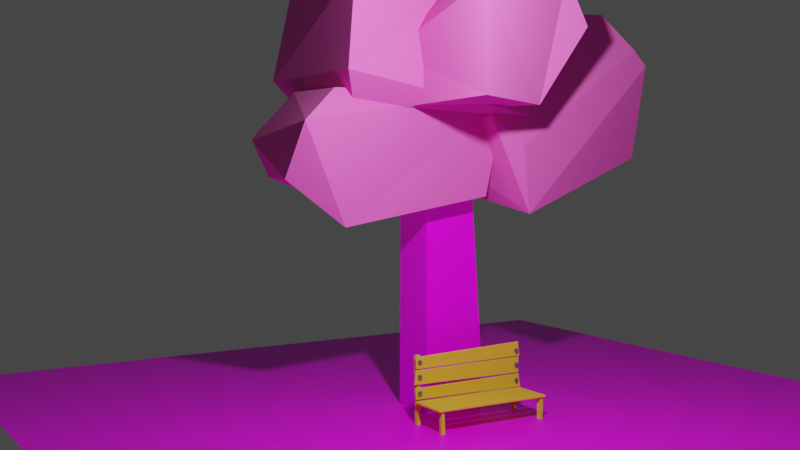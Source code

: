 # Source: tree_bench.blend  (saved by Blender 2.93.21; exported with 4.5.12 LTS)
import bpy
from mathutils import Matrix  # noqa: F401  (used for matrix-valued properties, if any)

bpy.ops.wm.read_factory_settings(use_empty=True)
scene = bpy.context.scene
scene.name = 'Scene'

# ---- collections
col_other = bpy.data.collections.new('other'); scene.collection.children.link(col_other)
col_tree = bpy.data.collections.new('tree'); scene.collection.children.link(col_tree)
col_floor = bpy.data.collections.new('floor'); scene.collection.children.link(col_floor)
col_bench = bpy.data.collections.new('bench'); scene.collection.children.link(col_bench)

# ---- images (referenced by path relative to the original .blend; pixels are not part of the script)
import os
ASSET_DIR = os.environ.get("B2B_ASSET_DIR", "")  # directory of the original .blend (textures are referenced by path, not embedded)
HERE = os.path.dirname(os.path.abspath(__file__))  # packed textures are extracted next to this script under _unpacked/

def load_image(name, relpath, width, height, colorspace="sRGB"):
    """Load a texture the original file referenced (path relative to the .blend, or extracted next to this script)."""
    p = next((c for c in (os.path.join(HERE, relpath), os.path.join(ASSET_DIR, relpath)) if relpath and os.path.exists(c)), "")
    if p:
        img = bpy.data.images.load(p, check_existing=True)
        img.name = name
    else:  # same state as the original file: an image datablock whose file is absent (Cycles renders it pink)
        img = bpy.data.images.new(name, width, height)
        img.source = "FILE"
        img.filepath = "//" + (relpath or name)
    img.colorspace_settings.name = colorspace
    return img
img_wood_base_color = load_image('wood Base Color', 'wood Base Color.png', 1024, 1024, 'sRGB')
img_grass_base_color = load_image('grass Base Color', 'grass Base Color.png', 1024, 1024, 'sRGB')

# ---- materials (node trees are filled in below, after node groups)
mat_leafs = bpy.data.materials.new('leafs')
mat_wood = bpy.data.materials.new('wood')
mat_wood.alpha_threshold = 0.0
mat_wood.line_color = (0.0, 0.0, 0.0, 1.0)
mat_grass = bpy.data.materials.new('grass')
mat_grass.use_preview_world = True
mat_light_wood = bpy.data.materials.new('light wood')
mat_metal = bpy.data.materials.new('metal')

# ---- material node trees
mat_leafs.use_nodes = True; mat_leafs.node_tree.nodes.clear()
_N = mat_leafs.node_tree.nodes; _L = mat_leafs.node_tree.links
n0 = _N.new('ShaderNodeBsdfPrincipled'); n0.name = 'Principled BSDF'; n0.location = (10, 300)
n0.distribution = 'GGX'
n0.subsurface_method = 'BURLEY'
n0.inputs[0].default_value = (0.8, 0.1105, 0.4926, 1.0)
n0.inputs[2].default_value = 1.0
n0.inputs[3].default_value = 1.45
n0.inputs[27].default_value = (0.0, 0.0, 0.0, 1.0)
n0.inputs[28].default_value = 1.0
n1 = _N.new('ShaderNodeOutputMaterial'); n1.name = 'Material Output'; n1.location = (300, 300)
_L.new(n0.outputs[0], n1.inputs[0])
n1.is_active_output = True
mat_wood.use_nodes = True; mat_wood.node_tree.nodes.clear()
_N = mat_wood.node_tree.nodes; _L = mat_wood.node_tree.links
n0 = _N.new('ShaderNodeOutputMaterial'); n0.name = 'Material Output'; n0.location = (300, 300)
n1 = _N.new('ShaderNodeBsdfPrincipled'); n1.name = 'Principled BSDF'; n1.location = (10, 300)
n1.distribution = 'GGX'
n1.subsurface_method = 'BURLEY'
n1.inputs[2].default_value = 0.4
n1.inputs[3].default_value = 1.45
n1.inputs[27].default_value = (0.0, 0.0, 0.0, 1.0)
n1.inputs[28].default_value = 1.0
n2 = _N.new('ShaderNodeTexImage'); n2.name = 'Image Texture'; n2.location = (-280, 280)
n2.image = img_wood_base_color
_L.new(n1.outputs[0], n0.inputs[0])
_L.new(n2.outputs[0], n1.inputs[0])
n0.is_active_output = True
mat_grass.use_nodes = True; mat_grass.node_tree.nodes.clear()
_N = mat_grass.node_tree.nodes; _L = mat_grass.node_tree.links
n0 = _N.new('ShaderNodeBsdfPrincipled'); n0.name = 'Principled BSDF'; n0.location = (10, 300)
n0.distribution = 'GGX'
n0.subsurface_method = 'BURLEY'
n0.inputs[3].default_value = 1.45
n0.inputs[27].default_value = (0.0, 0.0, 0.0, 1.0)
n0.inputs[28].default_value = 1.0
n1 = _N.new('ShaderNodeOutputMaterial'); n1.name = 'Material Output'; n1.location = (300, 300)
n2 = _N.new('ShaderNodeTexImage'); n2.name = 'Image Texture'; n2.location = (-280, 280)
n2.image = img_grass_base_color
_L.new(n0.outputs[0], n1.inputs[0])
_L.new(n2.outputs[0], n0.inputs[0])
n1.is_active_output = True
mat_light_wood.use_nodes = True; mat_light_wood.node_tree.nodes.clear()
_N = mat_light_wood.node_tree.nodes; _L = mat_light_wood.node_tree.links
n0 = _N.new('ShaderNodeBsdfPrincipled'); n0.name = 'Principled BSDF'; n0.location = (10, 300)
n0.distribution = 'GGX'
n0.subsurface_method = 'BURLEY'
n0.inputs[0].default_value = (0.8, 0.4783, 0.03219, 1.0)
n0.inputs[2].default_value = 1.0
n0.inputs[3].default_value = 1.45
n0.inputs[27].default_value = (0.0, 0.0, 0.0, 1.0)
n0.inputs[28].default_value = 1.0
n1 = _N.new('ShaderNodeOutputMaterial'); n1.name = 'Material Output'; n1.location = (300, 300)
_L.new(n0.outputs[0], n1.inputs[0])
n1.is_active_output = True
mat_metal.use_nodes = True; mat_metal.node_tree.nodes.clear()
_N = mat_metal.node_tree.nodes; _L = mat_metal.node_tree.links
n0 = _N.new('ShaderNodeBsdfPrincipled'); n0.name = 'Principled BSDF'; n0.location = (10, 300)
n0.distribution = 'GGX'
n0.subsurface_method = 'BURLEY'
n0.inputs[0].default_value = (0.42, 0.42, 0.42, 1.0)
n0.inputs[1].default_value = 1.0
n0.inputs[3].default_value = 1.45
n0.inputs[27].default_value = (0.0, 0.0, 0.0, 1.0)
n0.inputs[28].default_value = 1.0
n1 = _N.new('ShaderNodeOutputMaterial'); n1.name = 'Material Output'; n1.location = (300, 300)
_L.new(n0.outputs[0], n1.inputs[0])
n1.is_active_output = True

# ---- world
world_world = bpy.data.worlds.new('World'); scene.world = world_world
world_world.use_nodes = True; world_world.node_tree.nodes.clear()
_N = world_world.node_tree.nodes; _L = world_world.node_tree.links
n0 = _N.new('ShaderNodeOutputWorld'); n0.name = 'World Output'; n0.location = (300, 300)
n1 = _N.new('ShaderNodeBackground'); n1.name = 'Background'; n1.location = (10, 300)
n1.inputs[0].default_value = (0.05088, 0.05088, 0.05088, 1.0)
_L.new(n1.outputs[0], n0.inputs[0])
n0.is_active_output = True
world_world.color = (0.05088, 0.05088, 0.05088)
world_world.use_sun_shadow = False
world_world.sun_shadow_jitter_overblur = 0.0

# ---- cameras
cam_camera = bpy.data.cameras.new('Camera')
cam_camera.clip_end = 100.0
cam_camera.ortho_scale = 7.314

# ---- lights
light_light = bpy.data.lights.new('Light', 'POINT')
light_light.transmission_factor = 0.0
light_light.energy = 861.2
light_light.shadow_soft_size = 0.1
light_light.shadow_maximum_resolution = 0.006
light_light.use_absolute_resolution = True

# ---- meshes
me_cube_001 = bpy.data.meshes.new('Cube.001')
me_cube_001.from_pydata([(-0.8094, -1.229, -0.6499), (-1.146, -1.146, 0.5176), (-0.7781, -1.229, -0.6499), (-1.119, 0.6645, -1.296), (-1.004, -0.5365, 1.146), (-1.146, -0.9562, 0.7126), (-1.017, 1.146, -0.07263), (-0.8719, 0.4463, 1.146), (-1.029, 1.146, -0.1329), (-1.146, 0.7679, -0.4706), (0.6402, -0.5667, 1.146), (1.041, -1.146, 0.5588), (1.146, -1.146, 0.4021), (0.9544, 1.146, 0.6412), (0.6217, 0.7708, 1.146), (1.146, 1.146, 0.3547), (1.146, -1.146, -0.3726), (1.053, -1.146, -0.7945), (0.9158, -0.2815, -1.146), (1.146, 1.146, 0.3335), (1.024, 1.146, -0.2187), (0.7969, 0.6976, -0.9983)], [], [(21, 3, 9, 8, 20), (13, 6, 7, 14), (0, 1, 5, 9, 3), (14, 7, 4, 10), (10, 4, 5, 1, 11), (19, 15, 12, 16), (16, 12, 11, 1, 0, 2, 17), (8, 6, 13, 15, 19, 20), (3, 21, 18, 2, 0), (2, 18, 17), (9, 5, 6, 8), (6, 5, 4, 7), (13, 14, 10, 11), (13, 11, 12, 15), (20, 19, 16, 17), (20, 17, 18, 21)])
_uv = me_cube_001.uv_layers.new(name='UVMap')
_uv.uv.foreach_set('vector', [0.06648, 0.05584, 0.3449, 0.01099, 0.348, 0.1307, 0.3265, 0.1785, 0.02846, 0.1678, 0.03899, 0.2929, 0.3248, 0.1872, 0.313, 0.3677, 0.09218, 0.3677, 0.6963, 0.3109, 0.5372, 0.3576, 0.5013, 0.3411, 0.5789, 0.04652, 0.6963, 0.02009, 0.7183, 0.2444, 0.7696, 0.02766, 0.9131, 0.01099, 0.9131, 0.2507, 0.2965, 0.462, 0.2965, 0.7015, 0.2312, 0.7233, 0.2019, 0.7238, 0.2081, 0.4052, 0.5887, 0.3815, 0.5917, 0.3815, 0.5978, 0.7149, 0.4864, 0.7157, 0.07243, 0.3897, 0.1853, 0.3899, 0.2081, 0.4052, 0.2019, 0.7238, 0.03146, 0.6748, 0.03146, 0.6702, 0.01099, 0.4032, 0.3265, 0.1785, 0.3248, 0.1872, 0.03899, 0.2929, 0.011, 0.2514, 0.01099, 0.2483, 0.02846, 0.1678, 0.7148, 0.3796, 0.9886, 0.4266, 0.989, 0.5589, 0.7221, 0.6748, 0.7176, 0.6742, 0.7221, 0.6748, 0.989, 0.5589, 0.989, 0.6956, 0.5789, 0.04652, 0.5013, 0.3411, 0.5043, 0.01393, 0.5127, 0.01099, 0.5043, 0.01393, 0.5013, 0.3411, 0.4197, 0.3046, 0.37, 0.1695, 0.6283, 0.3796, 0.6929, 0.4309, 0.6929, 0.6256, 0.6178, 0.7138, 0.6283, 0.3796, 0.6178, 0.7138, 0.5978, 0.7149, 0.5917, 0.3815, 0.5064, 0.381, 0.5887, 0.3815, 0.4864, 0.7157, 0.4235, 0.7153, 0.5064, 0.381, 0.4235, 0.7153, 0.37, 0.5888, 0.3888, 0.4452])
me_cube_001.materials.append(mat_leafs)
me_cube_001.use_remesh_fix_poles = True
me_cube_001.use_remesh_preserve_attributes = False
me_cube_001.update()
me_cube_002 = bpy.data.meshes.new('Cube.002')
me_cube_002.from_pydata([(-0.6941, -1.105, -0.5106), (-0.7605, -1.364, 0.7605), (0.7939, -1.084, -0.6123), (0.7605, -1.364, -0.1108), (-0.5017, -1.364, 0.7605), (-0.7605, 0.9698, 0.7605), (-0.9012, 1.399, 0.3964), (0.7594, 1.328, 0.1868), (-0.6849, 0.8109, -0.8076), (-0.4672, 1.453, -0.2549), (0.6244, 1.166, -0.2652), (0.5926, 0.03366, -0.707), (0.7566, -1.04, 0.5022), (0.4502, -0.934, 0.9134), (0.7596, 1.261, 0.2757), (0.4318, 0.9096, 0.7605)], [], [(8, 11, 2, 0), (2, 3, 4, 1, 0), (15, 5, 1, 4, 13), (9, 6, 7, 10), (11, 8, 9, 10), (0, 1, 5, 6, 9, 8), (7, 6, 5, 15, 14), (15, 13, 12, 14), (10, 7, 14, 12, 3, 2, 11), (3, 12, 13, 4)])
_uv = me_cube_002.uv_layers.new(name='UVMap')
_uv.uv.foreach_set('vector', [0.125, 0.5124, 0.375, 0.6259, 0.375, 0.75, 0.125, 0.75, 0.375, 0.75, 0.4818, 0.75, 0.625, 0.9575, 0.625, 1.0, 0.375, 1.0, 0.679, 0.5417, 0.875, 0.5362, 0.875, 0.75, 0.8325, 0.75, 0.6752, 0.7252, 0.3804, 0.25, 0.546, 0.25, 0.5306, 0.5, 0.4298, 0.5, 0.375, 0.6259, 0.125, 0.5124, 0.3804, 0.25, 0.4298, 0.5, 0.375, 0.0, 0.625, 0.0, 0.625, 0.2138, 0.546, 0.25, 0.3804, 0.25, 0.375, 0.2376, 0.5306, 0.5, 0.546, 0.25, 0.625, 0.2138, 0.625, 0.472, 0.5453, 0.5067, 0.679, 0.5417, 0.6752, 0.7252, 0.5636, 0.7313, 0.5453, 0.5067, 0.4298, 0.5, 0.5306, 0.5, 0.5453, 0.5067, 0.5636, 0.7313, 0.4818, 0.75, 0.375, 0.75, 0.375, 0.6259, 0.4818, 0.75, 0.5636, 0.7313, 0.6752, 0.7252, 0.8325, 0.75])
me_cube_002.materials.append(mat_leafs)
me_cube_002.use_remesh_fix_poles = True
me_cube_002.use_remesh_preserve_attributes = False
me_cube_002.update()
me_cube_003 = bpy.data.meshes.new('Cube.003')
me_cube_003.from_pydata([(-0.7889, -0.5216, 0.733), (-0.8281, 0.5775, -0.5887), (1.018, -0.8389, 0.5482), (0.6556, 0.774, -0.6736), (-0.7882, 0.4914, 0.9401), (-1.07, 0.7591, 0.5742), (0.803, 0.803, -0.01722), (0.6483, 0.2563, 0.6933), (-0.5365, -0.3411, -0.673), (-0.803, -0.803, 0.1887), (0.5971, -0.5375, -0.6509), (0.803, -0.803, -0.2618)], [], [(11, 2, 0, 9), (7, 4, 0, 2), (1, 5, 6, 3), (9, 0, 4, 5, 1, 8), (3, 6, 7, 2, 11, 10), (6, 5, 4, 7), (1, 3, 10, 8), (10, 11, 9, 8)])
_uv = me_cube_003.uv_layers.new(name='UVMap')
_uv.uv.foreach_set('vector', [0.4592, 0.75, 0.625, 0.75, 0.625, 1.0, 0.5294, 1.0, 0.625, 0.5844, 0.875, 0.5398, 0.875, 0.75, 0.625, 0.75, 0.375, 0.25, 0.5648, 0.25, 0.4973, 0.5, 0.375, 0.5, 0.5294, 0.0, 0.625, 0.0, 0.625, 0.2102, 0.5648, 0.25, 0.375, 0.25, 0.375, 0.07019, 0.375, 0.5, 0.4973, 0.5, 0.625, 0.5844, 0.625, 0.75, 0.4592, 0.75, 0.375, 0.7117, 0.4973, 0.5, 0.5648, 0.25, 0.625, 0.2102, 0.625, 0.5844, 0.125, 0.5, 0.375, 0.5, 0.375, 0.7117, 0.125, 0.6798, 0.375, 0.7117, 0.4592, 0.75, 0.5294, 0.0, 0.125, 0.6798])
me_cube_003.materials.append(mat_leafs)
me_cube_003.use_remesh_fix_poles = True
me_cube_003.use_remesh_preserve_attributes = False
me_cube_003.update()
me_cube_004 = bpy.data.meshes.new('Cube.004')
me_cube_004.from_pydata([(-1.18, -1.403, 1.079), (-0.8415, 1.075, -1.041), (1.185, -0.8863, 0.9316), (0.9872, 0.7841, -1.157), (-1.376, 1.32, 0.3666), (-1.183, 1.313, -0.6841), (1.319, 1.095, -0.6833), (0.6941, 1.03, 0.7091), (-1.166, -1.116, -1.166), (-1.166, -1.166, -0.8162), (1.166, -0.9532, -1.166), (1.166, -1.166, 0.3434)], [], [(11, 2, 0, 9), (7, 4, 0, 2), (1, 5, 6, 3), (9, 0, 4, 5, 1, 8), (3, 6, 7, 2, 11, 10), (6, 5, 4, 7), (1, 3, 10, 8), (10, 11, 9, 8)])
_uv = me_cube_004.uv_layers.new(name='UVMap')
_uv.uv.foreach_set('vector', [0.5368, 0.75, 0.625, 0.75, 0.625, 1.0, 0.4125, 1.0, 0.625, 0.5218, 0.875, 0.5189, 0.875, 0.75, 0.625, 0.75, 0.375, 0.25, 0.4336, 0.25, 0.4048, 0.5, 0.375, 0.5, 0.4125, 0.0, 0.625, 0.0, 0.625, 0.2311, 0.4336, 0.25, 0.375, 0.25, 0.375, 0.005271, 0.375, 0.5, 0.4048, 0.5, 0.625, 0.5218, 0.625, 0.75, 0.5368, 0.75, 0.375, 0.7272, 0.4048, 0.5, 0.4336, 0.25, 0.625, 0.2311, 0.625, 0.5218, 0.125, 0.5, 0.375, 0.5, 0.375, 0.7272, 0.125, 0.7447, 0.375, 0.7272, 0.5368, 0.75, 0.4125, 0.0, 0.125, 0.7447])
me_cube_004.materials.append(mat_leafs)
me_cube_004.use_remesh_fix_poles = True
me_cube_004.use_remesh_preserve_attributes = False
me_cube_004.update()
me_cube_005 = bpy.data.meshes.new('Cube.005')
me_cube_005.from_pydata([(-0.5193, -0.7137, -0.37), (-0.4425, -0.8878, 0.5692), (-0.5193, 0.4547, -0.37), (0.3851, -0.6162, 0.3802), (0.4633, 0.5712, -0.5086), (-0.3864, -0.02364, 0.4422), (-0.5842, 0.5842, -0.3016), (0.5842, 0.5842, 0.08167), (0.468, 0.3551, 0.5574), (0.5842, -0.3396, -0.5842), (0.47, -0.6012, -0.2343), (-0.03048, -0.5842, -0.5842)], [], [(11, 9, 10), (10, 3, 1, 0, 11), (8, 5, 1, 3), (2, 6, 7, 4), (0, 1, 5, 6, 2), (7, 6, 5, 8), (2, 4, 9, 11, 0), (4, 7, 8, 3, 10, 9)])
_uv = me_cube_005.uv_layers.new(name='UVMap')
_uv.uv.foreach_set('vector', [0.2435, 0.75, 0.375, 0.6977, 0.4725, 0.75, 0.4725, 0.75, 0.625, 0.75, 0.625, 1.0, 0.375, 1.0, 0.375, 0.8815, 0.625, 0.5532, 0.875, 0.5938, 0.875, 0.75, 0.625, 0.75, 0.375, 0.25, 0.4355, 0.25, 0.5175, 0.5, 0.375, 0.5, 0.375, 0.0, 0.625, 0.0, 0.625, 0.1562, 0.4355, 0.25, 0.375, 0.25, 0.5175, 0.5, 0.4355, 0.25, 0.625, 0.1562, 0.625, 0.5532, 0.125, 0.5, 0.375, 0.5, 0.375, 0.6977, 0.2435, 0.75, 0.125, 0.75, 0.375, 0.5, 0.5175, 0.5, 0.625, 0.5532, 0.625, 0.75, 0.4725, 0.75, 0.375, 0.6977])
me_cube_005.materials.append(mat_leafs)
me_cube_005.use_remesh_fix_poles = True
me_cube_005.use_remesh_preserve_attributes = False
me_cube_005.update()
me_cube = bpy.data.meshes.new('Cube')
me_cube.from_pydata([(0.3944, -0.3944, 3.388), (0.3944, -0.3944, -0.004397), (-0.3944, 0.3944, 3.388), (-0.3944, 0.3944, -0.004397), (-0.3944, -0.3944, -0.004397), (0.2805, 0.3944, -0.004397), (0.3944, 0.189, 3.388), (0.2182, 0.3944, 3.388), (0.3944, 0.2616, -0.004397), (-0.3944, -0.3944, 0.7524), (-0.1014, -0.3944, 3.388), (-0.3944, -0.2286, 3.388)], [], [(8, 6, 0, 1), (6, 8, 5, 7), (11, 9, 10), (3, 5, 8, 1, 4), (3, 2, 7, 5), (7, 2, 11, 10, 0, 6), (1, 0, 10, 9, 4), (4, 9, 11, 2, 3)])
_uv = me_cube.uv_layers.new(name='UVMap')
_uv.uv.foreach_set('vector', [0.371, 0.01111, 0.3542, 0.7952, 0.2194, 0.7952, 0.2194, 0.01111, 0.3542, 0.7952, 0.371, 0.01111, 0.4017, 0.01111, 0.4017, 0.7952, 0.01111, 0.7959, 0.02, 0.1859, 0.08635, 0.7952, 0.8066, 0.01111, 0.9626, 0.01111, 0.9889, 0.04179, 0.9889, 0.1934, 0.8066, 0.1934, 0.7844, 0.01111, 0.7844, 0.7952, 0.6428, 0.7952, 0.6284, 0.01111, 0.8066, 0.3572, 0.8066, 0.2156, 0.9506, 0.2156, 0.9889, 0.2833, 0.9889, 0.3979, 0.8541, 0.3979, 0.196, 0.01218, 0.1971, 0.7959, 0.08635, 0.7952, 0.02, 0.1859, 0.01975, 0.01111, 0.4239, 0.7952, 0.4239, 0.6202, 0.4622, 0.01111, 0.6062, 0.01111, 0.6062, 0.7952])
me_cube.materials.append(mat_wood)
me_cube.use_remesh_preserve_volume = False
me_cube.use_remesh_preserve_attributes = False
me_cube.use_mirror_vertex_groups = False
me_cube.update()
me_plane = bpy.data.meshes.new('Plane')
me_plane.from_pydata([(-5.0, -5.0, 0.0), (5.0, -5.0, 0.0), (-5.0, 5.0, 0.0), (5.0, 5.0, 0.0)], [], [(0, 1, 3, 2)])
_uv = me_plane.uv_layers.new(name='UVMap')
_uv.uv.foreach_set('vector', [0.9941, 0.9941, 0.005929, 0.9941, 0.005929, 0.005929, 0.9941, 0.005929])
me_plane.materials.append(mat_grass)
me_plane.use_remesh_fix_poles = True
me_plane.use_remesh_preserve_attributes = False
me_plane.update()
me_cube_012 = bpy.data.meshes.new('Cube.012')
me_cube_012.from_pydata([(-0.002702, -0.741, 0.09829), (-0.008686, -0.7351, 0.0923), (-0.008729, -0.7556, -0.08159), (-0.01471, -0.7497, -0.07561), (-0.02266, 0.7445, 0.04604), (-0.01668, 0.7504, 0.05202), (-0.01329, 0.7446, -0.09134), (-0.01928, 0.7386, -0.08535), (0.02074, -0.7366, 0.0938), (0.01625, -0.741, 0.09829), (0.01023, -0.7556, -0.08159), (0.01471, -0.7511, -0.07711), (0.006769, 0.7459, 0.04753), (0.00228, 0.7504, 0.05202), (0.005662, 0.7446, -0.09134), (0.01015, 0.7401, -0.08685)], [], [(14, 6, 2, 10), (9, 10, 2, 0), (5, 6, 14, 13), (1, 3, 7, 4), (5, 0, 1, 4), (0, 2, 3, 1), (2, 6, 7, 3), (6, 5, 4, 7), (12, 15, 11, 8), (15, 12, 13, 14), (9, 13, 12, 8), (14, 10, 11, 15), (10, 9, 8, 11), (5, 13, 9, 0)])
_uv = me_cube_012.uv_layers.new(name='UVMap')
_uv.uv.foreach_set('vector', [0.6631, 0.5, 0.8242, 0.5, 0.8242, 0.75, 0.6631, 0.75, 0.375, 0.7881, 0.625, 0.7881, 0.625, 0.9492, 0.375, 0.9492, 0.375, 0.3008, 0.625, 0.3008, 0.625, 0.4619, 0.375, 0.4619, 0.3842, 0.00099, 0.6158, 0.00099, 0.6158, 0.249, 0.3842, 0.249, 0.375, 0.25, 0.375, 0.0, 0.3842, 0.00099, 0.3842, 0.249, 0.375, 0.0, 0.625, 0.0, 0.6158, 0.00099, 0.3842, 0.00099, 0.625, 0.0, 0.625, 0.25, 0.6158, 0.249, 0.6158, 0.00099, 0.625, 0.3008, 0.375, 0.3008, 0.3842, 0.249, 0.6158, 0.249, 0.3819, 0.5007, 0.6181, 0.5007, 0.6181, 0.7493, 0.3819, 0.7493, 0.6181, 0.5007, 0.3819, 0.5007, 0.375, 0.4619, 0.625, 0.4619, 0.3369, 0.75, 0.3369, 0.5, 0.3819, 0.5007, 0.3819, 0.7493, 0.6631, 0.5, 0.6631, 0.75, 0.6181, 0.7493, 0.6181, 0.5007, 0.625, 0.7881, 0.375, 0.7881, 0.3819, 0.7493, 0.6181, 0.7493, 0.1758, 0.5, 0.3369, 0.5, 0.3369, 0.75, 0.1758, 0.75])
me_cube_012.materials.append(mat_light_wood)
me_cube_012.use_remesh_fix_poles = True
me_cube_012.use_remesh_preserve_attributes = False
me_cube_012.update()
me_cube_013 = bpy.data.meshes.new('Cube.013')
me_cube_013.from_pydata([(-0.003657, -0.7475, 0.09589), (-0.009642, -0.7415, 0.0899), (-0.007325, -0.7384, -0.1012), (-0.01331, -0.7324, -0.09519), (-0.01675, 0.741, 0.07555), (-0.01076, 0.747, 0.08154), (-0.00906, 0.762, -0.09044), (-0.01504, 0.756, -0.08445), (0.01979, -0.743, 0.0914), (0.0153, -0.7475, 0.09589), (0.01163, -0.7384, -0.1012), (0.01612, -0.7339, -0.09668), (0.01268, 0.7425, 0.07705), (0.008192, 0.747, 0.08154), (0.009896, 0.762, -0.09044), (0.01438, 0.7575, -0.08595)], [], [(14, 6, 2, 10), (9, 10, 2, 0), (5, 6, 14, 13), (1, 3, 7, 4), (5, 0, 1, 4), (0, 2, 3, 1), (2, 6, 7, 3), (6, 5, 4, 7), (12, 15, 11, 8), (15, 12, 13, 14), (9, 13, 12, 8), (14, 10, 11, 15), (10, 9, 8, 11), (5, 13, 9, 0)])
_uv = me_cube_013.uv_layers.new(name='UVMap')
_uv.uv.foreach_set('vector', [0.6631, 0.5, 0.8242, 0.5, 0.8242, 0.75, 0.6631, 0.75, 0.375, 0.7881, 0.625, 0.7881, 0.625, 0.9492, 0.375, 0.9492, 0.375, 0.3008, 0.625, 0.3008, 0.625, 0.4619, 0.375, 0.4619, 0.3842, 0.00099, 0.6158, 0.00099, 0.6158, 0.249, 0.3842, 0.249, 0.375, 0.25, 0.375, 0.0, 0.3842, 0.00099, 0.3842, 0.249, 0.375, 0.0, 0.625, 0.0, 0.6158, 0.00099, 0.3842, 0.00099, 0.625, 0.0, 0.625, 0.25, 0.6158, 0.249, 0.6158, 0.00099, 0.625, 0.3008, 0.375, 0.3008, 0.3842, 0.249, 0.6158, 0.249, 0.3819, 0.5007, 0.6181, 0.5007, 0.6181, 0.7493, 0.3819, 0.7493, 0.6181, 0.5007, 0.3819, 0.5007, 0.375, 0.4619, 0.625, 0.4619, 0.3369, 0.75, 0.3369, 0.5, 0.3819, 0.5007, 0.3819, 0.7493, 0.6631, 0.5, 0.6631, 0.75, 0.6181, 0.7493, 0.6181, 0.5007, 0.625, 0.7881, 0.375, 0.7881, 0.3819, 0.7493, 0.6181, 0.7493, 0.1758, 0.5, 0.3369, 0.5, 0.3369, 0.75, 0.1758, 0.75])
me_cube_013.materials.append(mat_light_wood)
me_cube_013.use_remesh_fix_poles = True
me_cube_013.use_remesh_preserve_attributes = False
me_cube_013.update()
me_cube_006 = bpy.data.meshes.new('Cube.006')
me_cube_006.from_pydata([(-0.005776, -0.4959, 0.05156), (-0.009776, -0.4919, 0.04756), (-0.006786, -0.5142, -0.05996), (-0.01079, -0.5102, -0.05596), (-0.01138, 0.5034, 0.03508), (-0.007383, 0.5074, 0.03908), (-0.005767, 0.499, -0.0516), (-0.009767, 0.495, -0.0476), (0.009893, -0.4929, 0.04856), (0.006893, -0.4959, 0.05156), (0.005883, -0.5142, -0.05996), (0.008883, -0.5112, -0.05696), (0.008286, 0.5044, 0.03608), (0.005286, 0.5074, 0.03908), (0.006902, 0.499, -0.0516), (0.009902, 0.496, -0.0486)], [], [(14, 6, 2, 10), (9, 10, 2, 0), (5, 6, 14, 13), (1, 3, 7, 4), (5, 0, 1, 4), (0, 2, 3, 1), (2, 6, 7, 3), (6, 5, 4, 7), (12, 15, 11, 8), (15, 12, 13, 14), (9, 13, 12, 8), (14, 10, 11, 15), (10, 9, 8, 11), (5, 13, 9, 0)])
_uv = me_cube_006.uv_layers.new(name='UVMap')
_uv.uv.foreach_set('vector', [0.6631, 0.5, 0.8242, 0.5, 0.8242, 0.75, 0.6631, 0.75, 0.375, 0.7881, 0.625, 0.7881, 0.625, 0.9492, 0.375, 0.9492, 0.375, 0.3008, 0.625, 0.3008, 0.625, 0.4619, 0.375, 0.4619, 0.3842, 0.00099, 0.6158, 0.00099, 0.6158, 0.249, 0.3842, 0.249, 0.375, 0.25, 0.375, 0.0, 0.3842, 0.00099, 0.3842, 0.249, 0.375, 0.0, 0.625, 0.0, 0.6158, 0.00099, 0.3842, 0.00099, 0.625, 0.0, 0.625, 0.25, 0.6158, 0.249, 0.6158, 0.00099, 0.625, 0.3008, 0.375, 0.3008, 0.3842, 0.249, 0.6158, 0.249, 0.3819, 0.5007, 0.6181, 0.5007, 0.6181, 0.7493, 0.3819, 0.7493, 0.6181, 0.5007, 0.3819, 0.5007, 0.375, 0.4619, 0.625, 0.4619, 0.3369, 0.75, 0.3369, 0.5, 0.3819, 0.5007, 0.3819, 0.7493, 0.6631, 0.5, 0.6631, 0.75, 0.6181, 0.7493, 0.6181, 0.5007, 0.625, 0.7881, 0.375, 0.7881, 0.3819, 0.7493, 0.6181, 0.7493, 0.1758, 0.5, 0.3369, 0.5, 0.3369, 0.75, 0.1758, 0.75])
me_cube_006.materials.append(mat_light_wood)
me_cube_006.use_remesh_fix_poles = True
me_cube_006.use_remesh_preserve_attributes = False
me_cube_006.update()
me_cube_014 = bpy.data.meshes.new('Cube.014')
me_cube_014.from_pydata([(-0.008729, -0.7556, 0.08159), (-0.01471, -0.7497, 0.07561), (-0.008729, -0.7556, -0.08159), (-0.01471, -0.7497, -0.07561), (-0.01471, 0.7497, 0.07561), (-0.008729, 0.7556, 0.08159), (-0.008729, 0.7556, -0.08159), (-0.01471, 0.7497, -0.07561), (0.01471, -0.7511, 0.07711), (0.01023, -0.7556, 0.08159), (0.01023, -0.7556, -0.08159), (0.01471, -0.7511, -0.07711), (0.01471, 0.7511, 0.07711), (0.01023, 0.7556, 0.08159), (0.01023, 0.7556, -0.08159), (0.01471, 0.7511, -0.07711)], [], [(14, 6, 2, 10), (9, 10, 2, 0), (5, 6, 14, 13), (1, 3, 7, 4), (5, 0, 1, 4), (0, 2, 3, 1), (2, 6, 7, 3), (6, 5, 4, 7), (12, 15, 11, 8), (15, 12, 13, 14), (9, 13, 12, 8), (14, 10, 11, 15), (10, 9, 8, 11), (5, 13, 9, 0)])
_uv = me_cube_014.uv_layers.new(name='UVMap')
_uv.uv.foreach_set('vector', [0.6631, 0.5, 0.8242, 0.5, 0.8242, 0.75, 0.6631, 0.75, 0.375, 0.7881, 0.625, 0.7881, 0.625, 0.9492, 0.375, 0.9492, 0.375, 0.3008, 0.625, 0.3008, 0.625, 0.4619, 0.375, 0.4619, 0.2312, 0.006416, 0.3308, 0.006416, 0.3308, 0.9936, 0.2312, 0.9936, 0.375, 0.25, 0.375, 0.0, 0.3842, 0.00099, 0.3842, 0.249, 0.375, 0.0, 0.625, 0.0, 0.6158, 0.00099, 0.3842, 0.00099, 0.625, 0.0, 0.625, 0.25, 0.6158, 0.249, 0.6158, 0.00099, 0.625, 0.3008, 0.375, 0.3008, 0.3842, 0.249, 0.6158, 0.249, 0.3819, 0.5007, 0.6181, 0.5007, 0.6181, 0.7493, 0.3819, 0.7493, 0.6181, 0.5007, 0.3819, 0.5007, 0.375, 0.4619, 0.625, 0.4619, 0.3369, 0.75, 0.3369, 0.5, 0.3819, 0.5007, 0.3819, 0.7493, 0.6631, 0.5, 0.6631, 0.75, 0.6181, 0.7493, 0.6181, 0.5007, 0.625, 0.7881, 0.375, 0.7881, 0.3819, 0.7493, 0.6181, 0.7493, 0.1758, 0.5, 0.3369, 0.5, 0.3369, 0.75, 0.1758, 0.75])
me_cube_014.materials.append(mat_light_wood)
me_cube_014.use_remesh_fix_poles = True
me_cube_014.use_remesh_preserve_attributes = False
me_cube_014.update()
me_cube_015 = bpy.data.meshes.new('Cube.015')
me_cube_015.from_pydata([(-0.008729, -0.7556, 0.08159), (-0.01471, -0.7497, 0.07561), (-0.008729, -0.7556, -0.08159), (-0.01471, -0.7497, -0.07561), (-0.01471, 0.7497, 0.07561), (-0.008729, 0.7556, 0.08159), (-0.008729, 0.7556, -0.08159), (-0.01471, 0.7497, -0.07561), (0.01471, -0.7511, 0.07711), (0.01023, -0.7556, 0.08159), (0.01023, -0.7556, -0.08159), (0.01471, -0.7511, -0.07711), (0.01471, 0.7511, 0.07711), (0.01023, 0.7556, 0.08159), (0.01023, 0.7556, -0.08159), (0.01471, 0.7511, -0.07711)], [], [(14, 6, 2, 10), (9, 10, 2, 0), (5, 6, 14, 13), (1, 3, 7, 4), (5, 0, 1, 4), (0, 2, 3, 1), (2, 6, 7, 3), (6, 5, 4, 7), (12, 15, 11, 8), (15, 12, 13, 14), (9, 13, 12, 8), (14, 10, 11, 15), (10, 9, 8, 11), (5, 13, 9, 0)])
_uv = me_cube_015.uv_layers.new(name='UVMap')
_uv.uv.foreach_set('vector', [0.6631, 0.5, 0.8242, 0.5, 0.8242, 0.75, 0.6631, 0.75, 0.375, 0.7881, 0.625, 0.7881, 0.625, 0.9492, 0.375, 0.9492, 0.375, 0.3008, 0.625, 0.3008, 0.625, 0.4619, 0.375, 0.4619, 0.006416, 0.006416, 0.106, 0.006416, 0.106, 0.9936, 0.006416, 0.9936, 0.375, 0.25, 0.375, 0.0, 0.3842, 0.00099, 0.3842, 0.249, 0.375, 0.0, 0.625, 0.0, 0.6158, 0.00099, 0.3842, 0.00099, 0.625, 0.0, 0.625, 0.25, 0.6158, 0.249, 0.6158, 0.00099, 0.625, 0.3008, 0.375, 0.3008, 0.3842, 0.249, 0.6158, 0.249, 0.3819, 0.5007, 0.6181, 0.5007, 0.6181, 0.7493, 0.3819, 0.7493, 0.6181, 0.5007, 0.3819, 0.5007, 0.375, 0.4619, 0.625, 0.4619, 0.3369, 0.75, 0.3369, 0.5, 0.3819, 0.5007, 0.3819, 0.7493, 0.6631, 0.5, 0.6631, 0.75, 0.6181, 0.7493, 0.6181, 0.5007, 0.625, 0.7881, 0.375, 0.7881, 0.3819, 0.7493, 0.6181, 0.7493, 0.1758, 0.5, 0.3369, 0.5, 0.3369, 0.75, 0.1758, 0.75])
me_cube_015.materials.append(mat_light_wood)
me_cube_015.use_remesh_fix_poles = True
me_cube_015.use_remesh_preserve_attributes = False
me_cube_015.update()
me_cube_016 = bpy.data.meshes.new('Cube.016')
me_cube_016.from_pydata([(-0.008729, -0.7556, 0.08159), (-0.01471, -0.7497, 0.07561), (-0.008729, -0.7556, -0.08159), (-0.01471, -0.7497, -0.07561), (-0.01471, 0.7497, 0.07561), (-0.008729, 0.7556, 0.08159), (-0.008729, 0.7556, -0.08159), (-0.01471, 0.7497, -0.07561), (0.01471, -0.7511, 0.07711), (0.01023, -0.7556, 0.08159), (0.01023, -0.7556, -0.08159), (0.01471, -0.7511, -0.07711), (0.01471, 0.7511, 0.07711), (0.01023, 0.7556, 0.08159), (0.01023, 0.7556, -0.08159), (0.01471, 0.7511, -0.07711)], [], [(14, 6, 2, 10), (9, 10, 2, 0), (5, 6, 14, 13), (1, 3, 7, 4), (5, 0, 1, 4), (0, 2, 3, 1), (2, 6, 7, 3), (6, 5, 4, 7), (12, 15, 11, 8), (15, 12, 13, 14), (9, 13, 12, 8), (14, 10, 11, 15), (10, 9, 8, 11), (5, 13, 9, 0)])
_uv = me_cube_016.uv_layers.new(name='UVMap')
_uv.uv.foreach_set('vector', [0.6631, 0.5, 0.8242, 0.5, 0.8242, 0.75, 0.6631, 0.75, 0.375, 0.7881, 0.625, 0.7881, 0.625, 0.9492, 0.375, 0.9492, 0.375, 0.3008, 0.625, 0.3008, 0.625, 0.4619, 0.375, 0.4619, 0.1188, 0.006416, 0.2184, 0.006416, 0.2184, 0.9936, 0.1188, 0.9936, 0.375, 0.25, 0.375, 0.0, 0.3842, 0.00099, 0.3842, 0.249, 0.375, 0.0, 0.625, 0.0, 0.6158, 0.00099, 0.3842, 0.00099, 0.625, 0.0, 0.625, 0.25, 0.6158, 0.249, 0.6158, 0.00099, 0.625, 0.3008, 0.375, 0.3008, 0.3842, 0.249, 0.6158, 0.249, 0.3819, 0.5007, 0.6181, 0.5007, 0.6181, 0.7493, 0.3819, 0.7493, 0.6181, 0.5007, 0.3819, 0.5007, 0.375, 0.4619, 0.625, 0.4619, 0.3369, 0.75, 0.3369, 0.5, 0.3819, 0.5007, 0.3819, 0.7493, 0.6631, 0.5, 0.6631, 0.75, 0.6181, 0.7493, 0.6181, 0.5007, 0.625, 0.7881, 0.375, 0.7881, 0.3819, 0.7493, 0.6181, 0.7493, 0.1758, 0.5, 0.3369, 0.5, 0.3369, 0.75, 0.1758, 0.75])
me_cube_016.materials.append(mat_light_wood)
me_cube_016.use_remesh_fix_poles = True
me_cube_016.use_remesh_preserve_attributes = False
me_cube_016.update()
me_cube_007 = bpy.data.meshes.new('Cube.007')
me_cube_007.from_pydata([(-1.001, -1.327, -34.95), (-1.0, -1.0, 0.03159), (-0.9227, 1.054, -35.14), (-1.0, 1.0, 0.03159), (1.0, -1.0, -34.99), (1.0, -1.0, 0.03159), (1.0, 1.0, -34.99), (1.0, 1.0, 0.03159)], [], [(0, 1, 3, 2), (2, 3, 7, 6), (6, 7, 5, 4), (4, 5, 1, 0), (2, 6, 4, 0), (7, 3, 1, 5)])
_uv = me_cube_007.uv_layers.new(name='UVMap')
_uv.uv.foreach_set('vector', [0.375, 0.0, 0.625, 0.0, 0.625, 0.25, 0.375, 0.25, 0.375, 0.25, 0.625, 0.25, 0.625, 0.5, 0.375, 0.5, 0.375, 0.5, 0.625, 0.5, 0.625, 0.75, 0.375, 0.75, 0.375, 0.75, 0.625, 0.75, 0.625, 1.0, 0.375, 1.0, 0.125, 0.5, 0.375, 0.5, 0.375, 0.75, 0.125, 0.75, 0.625, 0.5, 0.875, 0.5, 0.875, 0.75, 0.625, 0.75])
me_cube_007.materials.append(mat_light_wood)
me_cube_007.use_remesh_fix_poles = True
me_cube_007.use_remesh_preserve_attributes = False
me_cube_007.update()
me_cube_008 = bpy.data.meshes.new('Cube.008')
me_cube_008.from_pydata([(-0.9897, -1.08, -35.09), (-1.058, -0.6761, 0.02949), (-1.0, 0.3892, -34.99), (-1.0, 1.0, 0.03159), (1.0, -1.0, -34.99), (1.0, -1.0, 0.03159), (1.0, 1.0, -34.99), (1.0, 1.0, 0.03159)], [], [(0, 1, 3, 2), (2, 3, 7, 6), (6, 7, 5, 4), (4, 5, 1, 0), (2, 6, 4, 0), (7, 3, 1, 5)])
_uv = me_cube_008.uv_layers.new(name='UVMap')
_uv.uv.foreach_set('vector', [0.375, 0.0, 0.625, 0.0, 0.625, 0.25, 0.375, 0.25, 0.375, 0.25, 0.625, 0.25, 0.625, 0.5, 0.375, 0.5, 0.375, 0.5, 0.625, 0.5, 0.625, 0.75, 0.375, 0.75, 0.375, 0.75, 0.625, 0.75, 0.625, 1.0, 0.375, 1.0, 0.125, 0.5, 0.375, 0.5, 0.375, 0.75, 0.125, 0.75, 0.625, 0.5, 0.875, 0.5, 0.875, 0.75, 0.625, 0.75])
me_cube_008.materials.append(mat_light_wood)
me_cube_008.use_remesh_fix_poles = True
me_cube_008.use_remesh_preserve_attributes = False
me_cube_008.update()
me_cube_009 = bpy.data.meshes.new('Cube.009')
me_cube_009.from_pydata([(-1.0, -1.0, -34.99), (-1.0, -1.0, 0.03159), (-1.0, 1.0, -34.99), (-1.0, 1.0, 0.03159), (1.005, -0.4994, -35.09), (1.089, -0.7039, -0.06792), (1.002, 1.393, -34.98), (1.0, 1.0, 0.03159)], [], [(0, 1, 3, 2), (2, 3, 7, 6), (6, 7, 5, 4), (4, 5, 1, 0), (2, 6, 4, 0), (7, 3, 1, 5)])
_uv = me_cube_009.uv_layers.new(name='UVMap')
_uv.uv.foreach_set('vector', [0.375, 0.0, 0.625, 0.0, 0.625, 0.25, 0.375, 0.25, 0.375, 0.25, 0.625, 0.25, 0.625, 0.5, 0.375, 0.5, 0.375, 0.5, 0.625, 0.5, 0.625, 0.75, 0.375, 0.75, 0.375, 0.75, 0.625, 0.75, 0.625, 1.0, 0.375, 1.0, 0.125, 0.5, 0.375, 0.5, 0.375, 0.75, 0.125, 0.75, 0.625, 0.5, 0.875, 0.5, 0.875, 0.75, 0.625, 0.75])
me_cube_009.materials.append(mat_light_wood)
me_cube_009.use_remesh_fix_poles = True
me_cube_009.use_remesh_preserve_attributes = False
me_cube_009.update()
me_cube_010 = bpy.data.meshes.new('Cube.010')
me_cube_010.from_pydata([(0.0238, 0.0238, 0.2683), (0.0238, 0.0238, -0.0002423), (0.02293, -0.01119, 0.2684), (0.0238, -0.0238, -0.0002423), (-0.02377, 0.02232, 0.268), (-0.02429, 0.02978, -0.0005971), (-0.02468, -0.01119, 0.2684), (-0.0238, -0.0238, -0.0002423)], [], [(0, 1, 3, 2), (2, 3, 7, 6), (6, 7, 5, 4), (4, 5, 1, 0), (2, 6, 4, 0), (7, 3, 1, 5)])
_uv = me_cube_010.uv_layers.new(name='UVMap')
_uv.uv.foreach_set('vector', [0.375, 0.0, 0.625, 0.0, 0.625, 0.25, 0.375, 0.25, 0.375, 0.25, 0.625, 0.25, 0.625, 0.5, 0.375, 0.5, 0.375, 0.5, 0.625, 0.5, 0.625, 0.75, 0.375, 0.75, 0.375, 0.75, 0.625, 0.75, 0.625, 1.0, 0.375, 1.0, 0.125, 0.5, 0.375, 0.5, 0.375, 0.75, 0.125, 0.75, 0.625, 0.5, 0.875, 0.5, 0.875, 0.75, 0.625, 0.75])
me_cube_010.materials.append(mat_light_wood)
me_cube_010.use_remesh_fix_poles = True
me_cube_010.use_remesh_preserve_attributes = False
me_cube_010.update()
me_cube_017 = bpy.data.meshes.new('Cube.017')
me_cube_017.from_pydata([(-0.2322, -0.03, -0.01), (-0.2322, -0.03, 0.01), (-0.2322, 0.03, -0.01), (-0.2322, 0.03, 0.01), (0.2322, -0.03, -0.01), (0.2322, -0.03, 0.01), (0.2322, 0.03, -0.01), (0.2322, 0.03, 0.01)], [], [(0, 1, 3, 2), (2, 3, 7, 6), (6, 7, 5, 4), (4, 5, 1, 0), (2, 6, 4, 0), (7, 3, 1, 5)])
_uv = me_cube_017.uv_layers.new(name='UVMap')
_uv.uv.foreach_set('vector', [0.375, 0.0, 0.625, 0.0, 0.625, 0.25, 0.375, 0.25, 0.375, 0.25, 0.625, 0.25, 0.625, 0.5, 0.375, 0.5, 0.375, 0.5, 0.625, 0.5, 0.625, 0.75, 0.375, 0.75, 0.375, 0.75, 0.625, 0.75, 0.625, 1.0, 0.375, 1.0, 0.3831, 0.006416, 0.3831, 0.3122, 0.3436, 0.3122, 0.3436, 0.006416, 0.625, 0.5, 0.875, 0.5, 0.875, 0.75, 0.625, 0.75])
me_cube_017.use_remesh_fix_poles = True
me_cube_017.use_remesh_preserve_attributes = False
me_cube_017.update()
me_cylinder = bpy.data.meshes.new('Cylinder')
me_cylinder.from_pydata([(-0.01235, 0.01511, 0.004602), (0.02175, 0.03193, -7.284e-05), (-0.0123, -0.004198, -0.01169), (0.02175, 0.01004, -0.0302), (-0.01232, -0.008454, -0.006714), (0.02175, -0.02538, -0.01869), (-0.01233, -0.01247, -0.0003619), (0.02175, -0.02538, 0.01855), (-0.01232, 0.008766, 0.01453), (0.02175, 0.01004, 0.03006), (-0.01232, 0.03193, -7.284e-05), (-0.01232, 0.01004, -0.0302), (-0.01232, -0.02538, -0.01869), (-0.01232, -0.02538, 0.01855), (-0.01232, 0.01004, 0.03006), (0.00288, 0.01511, 0.004602), (0.002925, -0.004198, -0.01169), (0.002903, -0.008454, -0.006714), (0.002892, -0.01247, -0.0003619), (0.002911, 0.008766, 0.01453)], [], [(10, 1, 3, 11), (11, 3, 5, 12), (12, 5, 7, 13), (3, 1, 9, 7, 5), (13, 7, 9, 14), (14, 9, 1, 10), (8, 0, 15, 19), (2, 0, 10, 11), (4, 2, 11, 12), (6, 4, 12, 13), (8, 6, 13, 14), (0, 8, 14, 10), (15, 16, 17, 18, 19), (4, 6, 18, 17), (0, 2, 16, 15), (6, 8, 19, 18), (2, 4, 17, 16)])
_uv = me_cylinder.uv_layers.new(name='UVMap')
_uv.uv.foreach_set('vector', [1.0, 0.5, 1.0, 1.0, 0.8, 1.0, 0.8, 0.5, 0.8, 0.5, 0.8, 1.0, 0.6, 1.0, 0.6, 0.5, 0.6, 0.5, 0.6, 1.0, 0.4, 1.0, 0.4, 0.5, 0.4783, 0.3242, 0.25, 0.49, 0.02175, 0.3242, 0.1089, 0.05584, 0.3911, 0.05584, 0.4, 0.5, 0.4, 1.0, 0.2, 1.0, 0.2, 0.5, 0.2, 0.5, 0.2, 1.0, 2.98e-08, 1.0, 2.98e-08, 0.5, 0.6108, 0.2952, 0.75, 0.3964, 0.75, 0.3964, 0.6108, 0.2952, 0.8892, 0.2952, 0.75, 0.3964, 0.75, 0.49, 0.9783, 0.3242, 0.836, 0.1316, 0.8892, 0.2952, 0.9783, 0.3242, 0.8911, 0.05584, 0.664, 0.1316, 0.836, 0.1316, 0.8911, 0.05584, 0.6089, 0.05584, 0.3585, 0.3315, 0.3587, 0.3486, 0.3436, 0.3486, 0.3505, 0.325, 0.75, 0.3964, 0.6108, 0.2952, 0.5217, 0.3242, 0.75, 0.49, 0.75, 0.3964, 0.8892, 0.2952, 0.836, 0.1316, 0.664, 0.1316, 0.6108, 0.2952, 0.836, 0.1316, 0.664, 0.1316, 0.664, 0.1316, 0.836, 0.1316, 0.75, 0.3964, 0.8892, 0.2952, 0.8892, 0.2952, 0.75, 0.3964, 0.664, 0.1316, 0.6108, 0.2952, 0.6108, 0.2952, 0.664, 0.1316, 0.8892, 0.2952, 0.836, 0.1316, 0.836, 0.1316, 0.8892, 0.2952])
me_cylinder.materials.append(mat_metal)
me_cylinder.use_remesh_fix_poles = True
me_cylinder.use_remesh_preserve_attributes = False
me_cylinder.update()

# ---- objects
ob_light = bpy.data.objects.new('Light', light_light)
ob_camera = bpy.data.objects.new('Camera', cam_camera)
ob_cube_001 = bpy.data.objects.new('Cube.001', me_cube_001)
ob_cube_002 = bpy.data.objects.new('Cube.002', me_cube_002)
ob_cube_003 = bpy.data.objects.new('Cube.003', me_cube_003)
ob_cube_004 = bpy.data.objects.new('Cube.004', me_cube_004)
ob_cube_005 = bpy.data.objects.new('Cube.005', me_cube_005)
ob_trunk = bpy.data.objects.new('trunk', me_cube)
ob_plane = bpy.data.objects.new('Plane', me_plane)
ob_cube = bpy.data.objects.new('Cube', me_cube_012)
ob_cube_006 = bpy.data.objects.new('Cube.006', me_cube_013)
ob_cube_007 = bpy.data.objects.new('Cube.007', me_cube_006)
ob_cube_008 = bpy.data.objects.new('Cube.008', me_cube_014)
ob_cube_009 = bpy.data.objects.new('Cube.009', me_cube_015)
ob_cube_010 = bpy.data.objects.new('Cube.010', me_cube_016)
ob_cube_011 = bpy.data.objects.new('Cube.011', me_cube_007)
ob_cube_012 = bpy.data.objects.new('Cube.012', me_cube_008)
ob_cube_013 = bpy.data.objects.new('Cube.013', me_cube_009)
ob_cube_014 = bpy.data.objects.new('Cube.014', me_cube_010)
ob_cube_015 = bpy.data.objects.new('Cube.015', me_cube_017)
ob_cube_016 = bpy.data.objects.new('Cube.016', me_cube_017)
ob_cylinder = bpy.data.objects.new('Cylinder', me_cylinder)
ob_cylinder_001 = bpy.data.objects.new('Cylinder.001', me_cylinder)
ob_cylinder_002 = bpy.data.objects.new('Cylinder.002', me_cylinder)
ob_cylinder_003 = bpy.data.objects.new('Cylinder.003', me_cylinder)
ob_cylinder_004 = bpy.data.objects.new('Cylinder.004', me_cylinder)
ob_cylinder_005 = bpy.data.objects.new('Cylinder.005', me_cylinder)

# ---- transforms, parenting, visibility, modifiers, constraints
ob_light.location = (-4.479, 2.262, 4.671)
ob_light.rotation_euler = (0.6503, 0.05522, 1.866)
ob_light.lock_rotations_4d = False
ob_light.empty_display_type = 'ARROWS'
ob_light.color = (0.0, 0.0, 0.0, 0.0)
ob_light.lineart.crease_threshold = 0.0
ob_camera.location = (-11.85, 7.459, 3.292)
ob_camera.rotation_euler = (1.5, 0.007185, -2.1)
ob_camera.scale = (1.0, 1.0, 1.0)
ob_camera.lock_rotations_4d = False
ob_camera.empty_display_type = 'ARROWS'
ob_camera.color = (0.0, 0.0, 0.0, 0.0)
ob_camera.display_type = 'WIRE'
ob_camera.lineart.crease_threshold = 0.0
ob_cube_001.location = (0.001602, -1.281, 3.764)
ob_cube_002.location = (-0.04327, 0.8632, 3.188)
ob_cube_003.location = (-1.338, 0.1548, 4.414)
ob_cube_004.location = (0.04986, 0.5156, 4.817)
ob_cube_005.location = (1.324, -0.2389, 4.247)
ob_trunk.location = (0.000615, -0.001422, -0.02177)
ob_trunk.lock_rotations_4d = False
ob_trunk.empty_display_type = 'ARROWS'
ob_trunk.lineart.crease_threshold = 0.0
ob_plane.location = (0.0, 0.0, 0.0)
ob_cube.location = (-0.7825, 0.05008, 0.7641)
ob_cube_006.location = (-0.7825, 0.05008, 0.5762)
ob_cube_007.location = (-0.7825, 0.05008, 0.3852)
ob_cube_007.scale = (1.496, 1.496, 1.496)
ob_cube_008.location = (-1.242, 0.05008, 0.2766)
ob_cube_008.rotation_euler = (-0.0, -1.571, 0.0)
ob_cube_009.location = (-1.054, 0.05008, 0.2766)
ob_cube_009.rotation_euler = (-0.0, -1.571, 0.0)
ob_cube_010.location = (-0.8633, 0.05008, 0.2766)
ob_cube_010.rotation_euler = (-0.0, -1.571, 0.0)
ob_cube_011.location = (-0.7451, 0.7483, -0.002377)
ob_cube_011.scale = (-0.0238, -0.0238, -0.0238)
ob_cube_012.location = (-0.7451, -0.6488, -0.002377)
ob_cube_012.scale = (-0.0238, -0.0238, -0.0238)
ob_cube_013.location = (-1.28, -0.6488, -0.002377)
ob_cube_013.scale = (-0.0238, -0.0238, -0.00767)
ob_cube_014.location = (-1.28, 0.7415, -0.002377)
ob_cube_015.location = (-1.023, 0.6023, 0.253)
ob_cube_016.location = (-1.023, -0.4807, 0.253)
ob_cylinder.location = (-0.8071, 0.7524, 0.7565)
ob_cylinder.rotation_euler = (-1.155, 2.032e-16, -1.324e-16)
ob_cylinder_001.location = (-0.8071, 0.7524, 0.5809)
ob_cylinder_001.rotation_euler = (-0.5279, 1.118e-16, -3.023e-17)
ob_cylinder_002.location = (-0.8071, 0.7524, 0.3843)
ob_cylinder_002.rotation_euler = (0.8938, -1.731e-16, -8.295e-17)
ob_cylinder_003.location = (-0.8071, -0.6462, 0.7565)
ob_cylinder_004.location = (-0.8071, -0.6462, 0.5809)
ob_cylinder_004.rotation_euler = (-1.23, 2.093e-16, -1.479e-16)
ob_cylinder_005.location = (-0.8071, -0.6462, 0.3843)
ob_cylinder_005.rotation_euler = (2.664, -1.021e-16, -4.192e-16)

# ---- collection membership
col_other.objects.link(ob_light)
col_other.objects.link(ob_camera)
col_tree.objects.link(ob_cube_001)
col_tree.objects.link(ob_cube_002)
col_tree.objects.link(ob_cube_003)
col_tree.objects.link(ob_cube_004)
col_tree.objects.link(ob_cube_005)
col_tree.objects.link(ob_trunk)
col_floor.objects.link(ob_plane)
col_bench.objects.link(ob_cube)
col_bench.objects.link(ob_cube_006)
col_bench.objects.link(ob_cube_007)
col_bench.objects.link(ob_cube_008)
col_bench.objects.link(ob_cube_009)
col_bench.objects.link(ob_cube_010)
col_bench.objects.link(ob_cube_011)
col_bench.objects.link(ob_cube_012)
col_bench.objects.link(ob_cube_013)
col_bench.objects.link(ob_cube_014)
col_bench.objects.link(ob_cube_015)
col_bench.objects.link(ob_cube_016)
col_bench.objects.link(ob_cylinder)
col_bench.objects.link(ob_cylinder_001)
col_bench.objects.link(ob_cylinder_002)
col_bench.objects.link(ob_cylinder_003)
col_bench.objects.link(ob_cylinder_004)
col_bench.objects.link(ob_cylinder_005)

# ---- scene / render settings (as saved in the file)
scene.camera = ob_camera
scene.frame_start = 1; scene.frame_end = 250; scene.frame_set(1)
scene.render.engine = 'CYCLES'
scene.render.resolution_percentage = 30
scene.cycles.use_denoising = False
scene.cycles.samples = 128
scene.cycles.sampling_pattern = 'TABULATED_SOBOL'
scene.cycles.use_adaptive_sampling = False
scene.cycles.use_light_tree = False
scene.view_settings.view_transform = 'Filmic'
bpy.context.view_layer.update()

